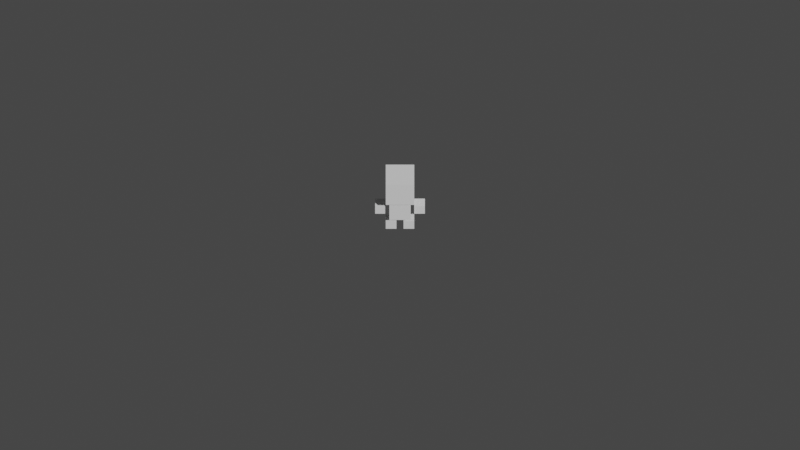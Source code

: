 # Source: ZeroB.blend  (saved by Blender 3.5.10; exported with 4.5.12 LTS)
import bpy
from mathutils import Matrix  # noqa: F401  (used for matrix-valued properties, if any)

bpy.ops.wm.read_factory_settings(use_empty=True)
scene = bpy.context.scene
scene.name = 'Scene'

# ---- collections
col_other = bpy.data.collections.new('Other'); scene.collection.children.link(col_other)
col_backface = bpy.data.collections.new('BackFace'); scene.collection.children.link(col_backface)
col_backface.hide_render = True
col_zerob = bpy.data.collections.new('ZeroB'); scene.collection.children.link(col_zerob)

# ---- materials (node trees are filled in below, after node groups)
mat_backface = bpy.data.materials.new('BackFace')
mat_backface.use_transparent_shadow = False
mat_backface.diffuse_color = (0.0, 0.0, 0.0, 1.0)
mat_backface.roughness = 1.0
mat_backface.specular_intensity = 0.0
mat_backface.metallic = 1.0

# ---- material node trees
mat_backface.use_nodes = True; mat_backface.node_tree.nodes.clear()
_N = mat_backface.node_tree.nodes; _L = mat_backface.node_tree.links
n0 = _N.new('ShaderNodeBsdfPrincipled'); n0.name = 'Principled BSDF'; n0.location = (10, 300)
n0.distribution = 'GGX'
n0.subsurface_method = 'RANDOM_WALK_SKIN'
n0.inputs[0].default_value = (0.0, 0.0, 0.0, 1.0)
n0.inputs[3].default_value = 1.45
n0.inputs[27].default_value = (0.0, 0.0, 0.0, 1.0)
n0.inputs[28].default_value = 1.0
n1 = _N.new('ShaderNodeOutputMaterial'); n1.name = 'Material Output'; n1.location = (300, 300)
_L.new(n0.outputs[0], n1.inputs[0])
n1.is_active_output = True

# ---- world
world_world = bpy.data.worlds.new('World'); scene.world = world_world
world_world.use_nodes = True; world_world.node_tree.nodes.clear()
_N = world_world.node_tree.nodes; _L = world_world.node_tree.links
n0 = _N.new('ShaderNodeOutputWorld'); n0.name = 'World Output'; n0.location = (300, 300)
n1 = _N.new('ShaderNodeBackground'); n1.name = 'Background'; n1.location = (10, 300)
n1.inputs[0].default_value = (0.05088, 0.05088, 0.05088, 1.0)
_L.new(n1.outputs[0], n0.inputs[0])
n0.is_active_output = True
world_world.color = (0.05088, 0.05088, 0.05088)
world_world.use_sun_shadow = False
world_world.sun_shadow_jitter_overblur = 0.0

# ---- cameras
cam_camera = bpy.data.cameras.new('Camera')
cam_camera.type = 'ORTHO'
cam_camera.clip_start = 0.001
cam_camera.clip_end = 100.0
cam_camera.ortho_scale = 0.45

# ---- meshes
me_boneshape_006 = bpy.data.meshes.new('BoneShape.006')
me_boneshape_006.from_pydata([(-0.004, -0.003, 0.003), (0.002, 0.003, 0.003), (0.002, 0.003, -0.003), (0.002, -0.003, -0.003), (0.002, -0.003, 0.003), (-0.004, -0.003, -0.003)], [], [(5, 3, 4, 0), (4, 3, 2, 1)])
me_boneshape_006.materials.append(mat_backface)
me_boneshape_006.update()
me_boneshape_009 = bpy.data.meshes.new('BoneShape.009')
me_boneshape_009.from_pydata([(-0.002, 0.003, 0.003), (-0.002, 0.003, -0.003), (-0.002, -0.003, -0.003), (0.004, -0.003, 0.003), (-0.002, -0.003, 0.003), (0.004, -0.003, -0.003)], [], [(2, 5, 3, 4), (1, 2, 4, 0)])
me_boneshape_009.materials.append(mat_backface)
me_boneshape_009.update()
me_boneshape_010 = bpy.data.meshes.new('BoneShape.010')
me_boneshape_010.from_pydata([(0.006, -0.002, 0.006), (0.006, 0.01, -0.006), (-0.006, -0.002, 0.006), (-0.006, -0.002, -0.006), (0.006, -0.002, -0.006), (-0.006, 0.01, -0.006)], [], [(5, 1, 4, 3), (3, 4, 0, 2)])
me_boneshape_010.materials.append(mat_backface)
me_boneshape_010.update()
me_boneshape_011 = bpy.data.meshes.new('BoneShape.011')
me_boneshape_011.from_pydata([(-0.008, -0.002, -0.008), (0.008, -0.002, 0.008), (-0.008, 0.014, -0.008), (0.008, -0.002, -0.008), (0.008, 0.014, -0.008), (-0.008, -0.002, 0.008)], [], [(2, 4, 3, 0), (0, 3, 1, 5)])
me_boneshape_011.materials.append(mat_backface)
me_boneshape_011.update()
me_boneshape_012 = bpy.data.meshes.new('BoneShape.012')
me_boneshape_012.from_pydata([(-0.003, -0.003, 1.311e-10), (-0.003, 0.003, -1.311e-10), (-0.003, 0.003, 0.006), (0.003, -0.003, 1.311e-10), (0.003, 0.003, -1.311e-10), (0.003, 0.003, 0.006)], [], [(2, 5, 4, 1), (1, 4, 3, 0)])
me_boneshape_012.materials.append(mat_backface)
me_boneshape_012.update()
me_boneshape_013 = bpy.data.meshes.new('BoneShape.013')
me_boneshape_013.from_pydata([(-0.003, 0.003, 0.006), (0.003, -0.003, 1.311e-10), (-0.003, 0.003, -1.311e-10), (-0.003, -0.003, 1.311e-10), (0.003, 0.003, -1.311e-10), (0.003, 0.003, 0.006)], [], [(0, 5, 4, 2), (2, 4, 1, 3)])
me_boneshape_013.materials.append(mat_backface)
me_boneshape_013.update()
me_zerobbody = bpy.data.meshes.new('ZeroBBody')
me_zerobbody.from_pydata([(-0.6, -0.6, 2.2), (0.6, -0.6, 1.0), (0.6, 0.6, 2.2), (-0.6, -0.6, 1.0), (-0.6, 0.6, 1.0), (0.6, 0.6, 1.0), (0.6, -0.6, 2.2), (-0.6, 0.6, 2.2), (1.4, -0.3, 1.2), (0.8, -0.3, 1.2), (0.8, -0.3, 1.8), (1.4, -0.3, 1.8), (0.8, 0.3, 1.8), (1.4, 0.3, 1.2), (0.8, 0.3, 1.2), (1.4, 0.3, 1.8), (-1.4, 0.3, 1.2), (-1.4, -0.3, 1.2), (-1.4, -0.3, 1.8), (-0.8, -0.3, 1.2), (-0.8, -0.3, 1.8), (-0.8, 0.3, 1.8), (-0.8, 0.3, 1.2), (-1.4, 0.3, 1.8), (-0.8, -0.3, 2.119e-15), (-0.8, 0.3, -1.233e-17), (-0.8, 0.3, 0.6), (-0.8, -0.3, 0.6), (-0.2, -0.3, 2.119e-15), (-0.2, 0.3, -1.233e-17), (-0.2, -0.3, 0.6), (-0.2, 0.3, 0.6), (-0.8, 0.8, 2.4), (0.8, -0.8, 2.4), (0.8, -0.8, 4.0), (-0.8, 0.8, 4.0), (0.8, 0.8, 2.4), (0.8, 0.8, 4.0), (-0.8, -0.8, 2.4), (-0.8, -0.8, 4.0), (0.2, 0.3, 0.6), (0.8, -0.3, 2.119e-15), (0.8, -0.3, 0.6), (0.2, -0.3, 0.6), (0.2, 0.3, -1.233e-17), (0.2, -0.3, 2.119e-15), (0.8, 0.3, -1.233e-17), (0.8, 0.3, 0.6)], [], [(5, 2, 6, 1), (1, 6, 0, 3), (7, 2, 5, 4), (4, 5, 1, 3), (6, 2, 7, 0), (10, 12, 14, 9), (13, 15, 11, 8), (8, 11, 10, 9), (12, 15, 13, 14), (14, 13, 8, 9), (11, 15, 12, 10), (18, 23, 16, 17), (22, 21, 20, 19), (19, 20, 18, 17), (23, 21, 22, 16), (16, 22, 19, 17), (20, 21, 23, 18), (27, 26, 25, 24), (29, 31, 30, 28), (28, 30, 27, 24), (26, 31, 29, 25), (25, 29, 28, 24), (30, 31, 26, 27), (39, 35, 32, 38), (36, 37, 34, 33), (33, 34, 39, 38), (35, 37, 36, 32), (32, 36, 33, 38), (34, 37, 35, 39), (43, 40, 44, 45), (46, 47, 42, 41), (41, 42, 43, 45), (40, 47, 46, 44), (44, 46, 41, 45), (42, 47, 40, 43), (0, 7, 4, 3)])
me_zerobbody.polygons.foreach_set('use_smooth', [True] * 36)
_k = set([(0, 3), (0, 6), (0, 7), (1, 3), (1, 5), (1, 6), (2, 5), (2, 6), (2, 7), (3, 4), (4, 5), (4, 7), (8, 9), (8, 11), (8, 13), (9, 10), (9, 14), (10, 11), (10, 12), (11, 15), (12, 14), (12, 15), (13, 14), (13, 15), (16, 17), (16, 22), (16, 23), (17, 18), (17, 19), (18, 20), (18, 23), (19, 20), (19, 22), (20, 21), (21, 22), (21, 23), (24, 25), (24, 27), (24, 28), (25, 26), (25, 29), (26, 27), (26, 31), (27, 30), (28, 29), (28, 30), (29, 31), (30, 31), (32, 35), (32, 36), (32, 38), (33, 34), (33, 36), (33, 38), (34, 37), (34, 39), (35, 37), (35, 39), (36, 37), (38, 39), (40, 43), (40, 44), (40, 47), (41, 42), (41, 45), (41, 46), (42, 43), (42, 47), (43, 45), (44, 45), (44, 46), (46, 47)])
me_zerobbody.attributes.new('sharp_edge', 'BOOLEAN', 'EDGE').data.foreach_set('value', [ (min(e.vertices), max(e.vertices)) in _k for e in me_zerobbody.edges])
_uv = me_zerobbody.uv_layers.new(name='UVChannel_1')
_uv.uv.foreach_set('vector', [0.3066, 0.5, 0.3066, 0.5, 0.3066, 0.5, 0.3066, 0.5, 0.3066, 0.5, 0.3066, 0.5, 0.3066, 0.5, 0.3066, 0.5, 0.3066, 0.5, 0.3066, 0.5, 0.3066, 0.5, 0.3066, 0.5, 0.3066, 0.5, 0.3066, 0.5, 0.3066, 0.5, 0.3066, 0.5, 0.3066, 0.5, 0.3066, 0.5, 0.3066, 0.5, 0.3066, 0.5, 0.3066, 0.5, 0.3066, 0.5, 0.3066, 0.5, 0.3066, 0.5, 0.3066, 0.5, 0.3066, 0.5, 0.3066, 0.5, 0.3066, 0.5, 0.3066, 0.5, 0.3066, 0.5, 0.3066, 0.5, 0.3066, 0.5, 0.3066, 0.5, 0.3066, 0.5, 0.3066, 0.5, 0.3066, 0.5, 0.3066, 0.5, 0.3066, 0.5, 0.3066, 0.5, 0.3066, 0.5, 0.3066, 0.5, 0.3066, 0.5, 0.3066, 0.5, 0.3066, 0.5, 0.3066, 0.5, 0.3066, 0.5, 0.3066, 0.5, 0.3066, 0.5, 0.3066, 0.5, 0.3066, 0.5, 0.3066, 0.5, 0.3066, 0.5, 0.3066, 0.5, 0.3066, 0.5, 0.3066, 0.5, 0.3066, 0.5, 0.3066, 0.5, 0.3066, 0.5, 0.3066, 0.5, 0.3066, 0.5, 0.3066, 0.5, 0.3066, 0.5, 0.3066, 0.5, 0.3066, 0.5, 0.3066, 0.5, 0.3066, 0.5, 0.3066, 0.5, 0.3066, 0.5, 0.3066, 0.5, 0.3066, 0.5, 0.3066, 0.5, 0.3066, 0.5, 0.3066, 0.5, 0.3066, 0.5, 0.3066, 0.5, 0.3066, 0.5, 0.3066, 0.5, 0.3066, 0.5, 0.3066, 0.5, 0.3066, 0.5, 0.3066, 0.5, 0.3066, 0.5, 0.3066, 0.5, 0.3066, 0.5, 0.3066, 0.5, 0.3066, 0.5, 0.3066, 0.5, 0.3066, 0.5, 0.3066, 0.5, 0.3066, 0.5, 0.3066, 0.5, 0.3066, 0.5, 0.3066, 0.5, 0.3066, 0.5, 0.3066, 0.5, 0.3066, 0.5, 0.3066, 0.5, 0.3066, 0.5, 0.3066, 0.5, 0.3066, 0.5, 0.3066, 0.5, 0.3066, 0.5, 0.3066, 0.5, 0.3066, 0.5, 0.3066, 0.5, 0.3066, 0.5, 0.3066, 0.5, 0.3066, 0.5, 0.3066, 0.5, 0.3066, 0.5, 0.3066, 0.5, 0.3066, 0.5, 0.3066, 0.5, 0.3066, 0.5, 0.3066, 0.5, 0.3066, 0.5, 0.3066, 0.5, 0.3066, 0.5, 0.3066, 0.5, 0.3066, 0.5, 0.3066, 0.5, 0.3066, 0.5, 0.3066, 0.5, 0.3066, 0.5, 0.3066, 0.5, 0.3066, 0.5, 0.3066, 0.5, 0.3066, 0.5, 0.3066, 0.5, 0.3066, 0.5, 0.3066, 0.5, 0.3066, 0.5, 0.3066, 0.5, 0.3066, 0.5, 0.3066, 0.5, 0.3066, 0.5, 0.3066, 0.5, 0.3066, 0.5, 0.3066, 0.5, 0.3066, 0.5, 0.3066, 0.5, 0.3066, 0.5, 0.3066, 0.5, 0.3066, 0.5])
me_zerobbody.update()
me_zerobbody.normals_split_custom_set([tuple(v) for v in zip(*[iter([1.0, 0.0, 0.0, 1.0, 0.0, 0.0, 1.0, 0.0, 0.0, 1.0, 0.0, 0.0, 0.0, -1.0, 0.0, 0.0, -1.0, 0.0, 0.0, -1.0, 0.0, 0.0, -1.0, 0.0, 0.0, 1.0, 0.0, 0.0, 1.0, 0.0, 0.0, 1.0, 0.0, 0.0, 1.0, 0.0, 0.0, 0.0, -1.0, 0.0, 0.0, -1.0, 0.0, 0.0, -1.0, 0.0, 0.0, -1.0, 0.0, 0.0, 1.0, 0.0, 0.0, 1.0, 0.0, 0.0, 1.0, 0.0, 0.0, 1.0, -1.0, 0.0, 0.0, -1.0, 0.0, 0.0, -1.0, 0.0, 0.0, -1.0, 0.0, 0.0, 1.0, 0.0, 0.0, 1.0, 0.0, 0.0, 1.0, 0.0, 0.0, 1.0, 0.0, 0.0, 0.0, -1.0, 0.0, 0.0, -1.0, 0.0, 0.0, -1.0, 0.0, 0.0, -1.0, 0.0, 0.0, 1.0, 0.0, 0.0, 1.0, 0.0, 0.0, 1.0, 0.0, 0.0, 1.0, 0.0, 0.0, 0.0, -1.0, 0.0, 0.0, -1.0, 0.0, 0.0, -1.0, 0.0, 0.0, -1.0, 0.0, 0.0, 1.0, 0.0, 0.0, 1.0, 0.0, 0.0, 1.0, 0.0, 0.0, 1.0, -1.0, 0.0, 0.0, -1.0, 0.0, 0.0, -1.0, 0.0, 0.0, -1.0, 0.0, 0.0, 1.0, 0.0, 0.0, 1.0, 0.0, 0.0, 1.0, 0.0, 0.0, 1.0, 0.0, 0.0, 0.0, -1.0, 0.0, 0.0, -1.0, 0.0, 0.0, -1.0, 0.0, 0.0, -1.0, 0.0, 0.0, 1.0, 0.0, 0.0, 1.0, 0.0, 0.0, 1.0, 0.0, 0.0, 1.0, 0.0, 0.0, 0.0, -1.0, 0.0, 0.0, -1.0, 0.0, 0.0, -1.0, 0.0, 0.0, -1.0, 0.0, 0.0, 1.0, 0.0, 0.0, 1.0, 0.0, 0.0, 1.0, 0.0, 0.0, 1.0, -1.0, 4.737e-15, 0.0, -1.0, 4.737e-15, 0.0, -1.0, 4.737e-15, 0.0, -1.0, 4.737e-15, 0.0, 1.0, 0.0, 0.0, 1.0, 0.0, 0.0, 1.0, 0.0, 0.0, 1.0, 0.0, 0.0, 0.0, -1.0, 0.0, 0.0, -1.0, 0.0, 0.0, -1.0, 0.0, 0.0, -1.0, 0.0, 0.0, 1.0, 0.0, 0.0, 1.0, 0.0, 0.0, 1.0, 0.0, 0.0, 1.0, 0.0, 0.0, -3.553e-15, -1.0, 0.0, -3.553e-15, -1.0, 0.0, -3.553e-15, -1.0, 0.0, -3.553e-15, -1.0, 0.0, 0.0, 1.0, 0.0, 0.0, 1.0, 0.0, 0.0, 1.0, 0.0, 0.0, 1.0, -1.0, 0.0, 0.0, -1.0, 0.0, 0.0, -1.0, 0.0, 0.0, -1.0, 0.0, 0.0, 1.0, 0.0, 0.0, 1.0, 0.0, 0.0, 1.0, 0.0, 0.0, 1.0, 0.0, 0.0, 0.0, -1.0, 0.0, 0.0, -1.0, 0.0, 0.0, -1.0, 0.0, 0.0, -1.0, 0.0, 0.0, 1.0, 0.0, 0.0, 1.0, 0.0, 0.0, 1.0, 0.0, 0.0, 1.0, 0.0, 0.0, 0.0, -1.0, 0.0, 0.0, -1.0, 0.0, 0.0, -1.0, 0.0, 0.0, -1.0, 0.0, 0.0, 1.0, 0.0, 0.0, 1.0, 0.0, 0.0, 1.0, 0.0, 0.0, 1.0, -1.0, -1.184e-15, 0.0, -1.0, -1.184e-15, 0.0, -1.0, -1.184e-15, 0.0, -1.0, -1.184e-15, 0.0, 1.0, 0.0, 0.0, 1.0, 0.0, 0.0, 1.0, 0.0, 0.0, 1.0, 0.0, 0.0, 0.0, -1.0, 0.0, 0.0, -1.0, 0.0, 0.0, -1.0, 0.0, 0.0, -1.0, 0.0, 0.0, 1.0, 0.0, 0.0, 1.0, 0.0, 0.0, 1.0, 0.0, 0.0, 1.0, 0.0, 0.0, -3.553e-15, -1.0, 0.0, -3.553e-15, -1.0, 0.0, -3.553e-15, -1.0, 0.0, -3.553e-15, -1.0, 0.0, 0.0, 1.0, 0.0, 0.0, 1.0, 0.0, 0.0, 1.0, 0.0, 0.0, 1.0, -1.0, 0.0, 0.0, -1.0, 0.0, 0.0, -1.0, 0.0, 0.0, -1.0, 0.0, 0.0])] * 3)])
arm_zerobbodyskeleton = bpy.data.armatures.new('ZeroBBodySkeleton')  # bones are not reproduced

# ---- objects
ob_camera = bpy.data.objects.new('Camera', cam_camera)
ob_boneshape_014 = bpy.data.objects.new('BoneShape.014', me_boneshape_006)
ob_boneshape_015 = bpy.data.objects.new('BoneShape.015', me_boneshape_009)
ob_boneshape_016 = bpy.data.objects.new('BoneShape.016', me_boneshape_010)
ob_boneshape_017 = bpy.data.objects.new('BoneShape.017', me_boneshape_011)
ob_boneshape_018 = bpy.data.objects.new('BoneShape.018', me_boneshape_012)
ob_boneshape_019 = bpy.data.objects.new('BoneShape.019', me_boneshape_013)
ob_zerobbody = bpy.data.objects.new('ZeroBBody', me_zerobbody)
ob_zerobbodyskeleton = bpy.data.objects.new('ZeroBBodySkeleton', arm_zerobbodyskeleton)

# ---- transforms, parenting, visibility, modifiers, constraints
ob_camera.location = (0.0, -0.5, 0.5)
ob_camera.rotation_euler = (0.7854, 0.0, 0.0)
ob_boneshape_014.parent = ob_zerobbodyskeleton
ob_boneshape_014.matrix_parent_inverse = Matrix(((1.0, 0.0, 1.51e-07, 0.01), (0.0, -1.0, 0.0, -0.003), (1.51e-07, 0.0, -1.0, 0.015), (-0.0, 0.0, 0.0, 1.0)))
ob_boneshape_014.location = (-0.01, 0.0, 0.015)
ob_boneshape_014.rotation_euler = (3.142, -1.51e-07, 0.0)
ob_boneshape_014.color = (0.0, 0.0, 0.0, 1.0)
ob_boneshape_015.parent = ob_zerobbodyskeleton
ob_boneshape_015.matrix_parent_inverse = Matrix(((1.0, -0.0, -1.51e-07, -0.01), (0.0, -1.0, -0.0, -0.003), (-1.51e-07, 0.0, -1.0, 0.015), (0.0, 0.0, 0.0, 1.0)))
ob_boneshape_015.location = (0.01, 0.0, 0.015)
ob_boneshape_015.rotation_euler = (3.142, 1.51e-07, 0.0)
ob_boneshape_015.color = (0.0, 0.0, 0.0, 1.0)
ob_boneshape_016.parent = ob_zerobbodyskeleton
ob_boneshape_016.matrix_parent_inverse = Matrix(((1.0, -0.0, 0.0, -0.0), (-0.0, 0.0, 1.0, -0.016), (0.0, -1.0, 0.0, -0.0), (0.0, 0.0, -0.0, 1.0)))
ob_boneshape_016.location = (0.0, 0.0, 0.012)
ob_boneshape_016.rotation_euler = (1.571, -0.0, 0.0)
ob_boneshape_016.color = (0.0, 0.0, 0.0, 1.0)
ob_boneshape_017.parent = ob_zerobbodyskeleton
ob_boneshape_017.matrix_parent_inverse = Matrix(((1.0, 2.384e-07, 0.0, -0.0), (-0.0, 0.0, 1.0, -0.03), (2.384e-07, -1.0, 0.0, -0.0), (-0.0, 0.0, -0.0, 1.0)))
ob_boneshape_017.location = (0.0, 0.0, 0.026)
ob_boneshape_017.rotation_euler = (1.571, -0.0, 2.384e-07)
ob_boneshape_017.color = (0.0, 0.0, 0.0, 1.0)
ob_boneshape_018.parent = ob_zerobbodyskeleton
ob_boneshape_018.matrix_parent_inverse = Matrix(((1.0, -0.0, 0.0, 0.005), (-0.0, 1.0, -0.0, -0.001), (0.0, 0.0, 1.0, -0.0), (-0.0, 0.0, -0.0, 1.0)))
ob_boneshape_018.location = (-0.005, 0.0, 0.0)
ob_boneshape_018.color = (0.0, 0.0, 0.0, 1.0)
ob_boneshape_019.parent = ob_zerobbodyskeleton
ob_boneshape_019.matrix_parent_inverse = Matrix(((1.0, -0.0, 0.0, -0.005), (-0.0, 1.0, -0.0, -0.001), (0.0, -0.0, 1.0, -0.0), (-0.0, 0.0, -0.0, 1.0)))
ob_boneshape_019.location = (0.005, 0.0, 0.0)
ob_boneshape_019.color = (0.0, 0.0, 0.0, 1.0)
ob_zerobbody.location = (0.0, -5.245e-10, 6.661e-18)
ob_zerobbody.scale = (0.01, 0.01, 0.01)
ob_zerobbody.color = (0.8, 0.8, 0.8, 1.0)
_vg = ob_zerobbody.vertex_groups.new(name='DEF.Body')
_vg.add([0, 1, 2, 3, 4, 5, 6, 7], 1.0, 'REPLACE')
_vg = ob_zerobbody.vertex_groups.new(name='DEF.Hand.R')
_vg.add([16, 17, 18, 19, 20, 21, 22, 23], 1.0, 'REPLACE')
_vg = ob_zerobbody.vertex_groups.new(name='DEF.Head')
_vg.add([32, 33, 34, 35, 36, 37, 38, 39], 1.0, 'REPLACE')
_vg = ob_zerobbody.vertex_groups.new(name='DEF.Hand.L')
_vg.add([8, 9, 10, 11, 12, 13, 14, 15], 1.0, 'REPLACE')
_vg = ob_zerobbody.vertex_groups.new(name='DEF.Foot.R')
_vg.add([24, 25, 26, 27, 28, 29, 30, 31], 1.0, 'REPLACE')
_vg = ob_zerobbody.vertex_groups.new(name='DEF.Foot.L')
_vg.add([40, 41, 42, 43, 44, 45, 46, 47], 1.0, 'REPLACE')
_m = ob_zerobbody.modifiers.new('Armature', 'ARMATURE')
_m.object = ob_zerobbodyskeleton
_m.use_bone_envelopes = True
_m.use_deform_preserve_volume = True
ob_zerobbodyskeleton.location = (0.0, 0.0, 0.0)
ob_zerobbodyskeleton.hide_render = True

# ---- collection membership
col_other.objects.link(ob_camera)
col_backface.objects.link(ob_boneshape_014)
col_backface.objects.link(ob_boneshape_015)
col_backface.objects.link(ob_boneshape_016)
col_backface.objects.link(ob_boneshape_017)
col_backface.objects.link(ob_boneshape_018)
col_backface.objects.link(ob_boneshape_019)
col_zerob.objects.link(ob_zerobbody)
col_zerob.objects.link(ob_zerobbodyskeleton)

# ---- scene / render settings (as saved in the file)
scene.camera = ob_camera
scene.frame_start = 0; scene.frame_end = 40; scene.frame_set(39)
scene.render.engine = 'BLENDER_EEVEE_NEXT'
scene.render.fps = 30
scene.cycles.use_denoising = False
scene.cycles.sampling_pattern = 'TABULATED_SOBOL'
scene.view_settings.view_transform = 'Filmic'
bpy.context.view_layer.update()

# ---- added for rendering (the .blend has no usable light): sun
light_auto_sun = bpy.data.lights.new('AutoSun', 'SUN')
light_auto_sun.energy = 3.0
light_auto_sun.angle = 0.0523599
ob_auto_sun = bpy.data.objects.new('AutoSun', light_auto_sun)
scene.collection.objects.link(ob_auto_sun)
ob_auto_sun.rotation_euler = (0.872665, 0.174533, 0.523599)
bpy.context.view_layer.update()
